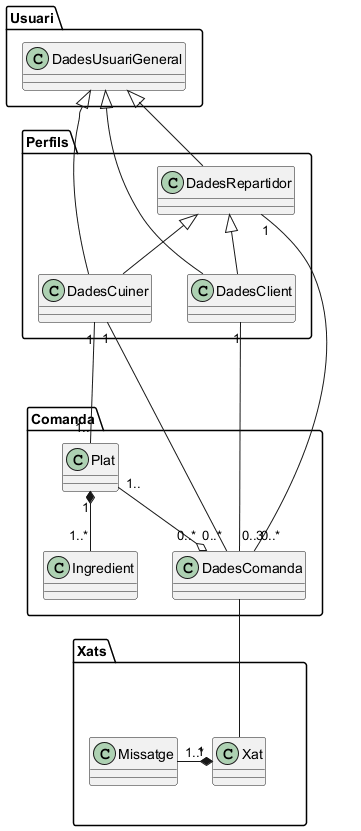

The diagram above was rendered by PlantUML. Its source (embedded in the PNG):
@startuml
skinparam groupInheritance 1

skinparam package<<Layout>> {
  borderColor Transparent
  backgroundColor Transparent
  fontColor Transparent
  stereotypeFontColor Transparent
  BorderThickness 10
}

namespace Perfils{
class DadesRepartidor
class DadesCuiner
class DadesClient
}

namespace Comanda {
class Ingredient
class Plat
class DadesComanda
}

namespace Xats {
 package p1 <<Layout>>{
class Xat
}
class Missatge
} 

namespace Usuari{
class DadesUsuariGeneral
}

DadesUsuariGeneral <|-down- DadesRepartidor
DadesUsuariGeneral <|-down- DadesCuiner
DadesUsuariGeneral <|-down- DadesClient
DadesRepartidor <|-down- DadesClient
DadesRepartidor <|-down- DadesCuiner

DadesComanda -- Xat

DadesCuiner "1" -down- "1.." Plat
DadesClient "1" --down-- "0..3" DadesComanda
DadesRepartidor "1" --down-- "0..*" DadesComanda
DadesCuiner "1" -- "0..*" DadesComanda
Plat "1.." -down-o "0..*" DadesComanda
Xat "1" *- "1..*" Missatge
Plat "1" *-- "1..*" Ingredient
@enduml